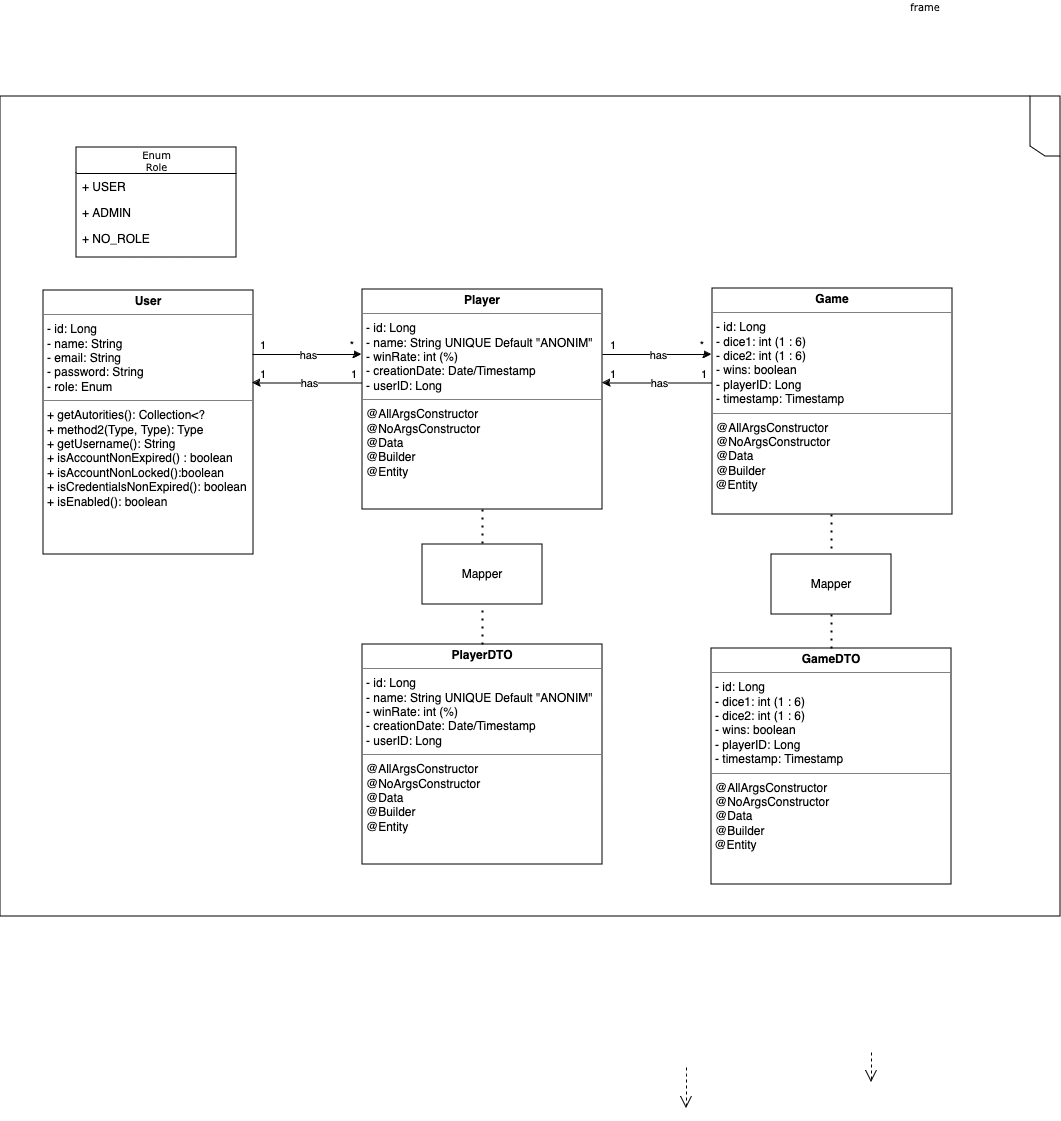

The diagram above was exported from draw.io. Its source (the exported page's mxGraphModel, read from the mxfile embedded in the PNG):
<mxGraphModel dx="1991" dy="1663" grid="1" gridSize="10" guides="1" tooltips="1" connect="1" arrows="1" fold="1" page="1" pageScale="1" pageWidth="850" pageHeight="1100" background="none" math="0" shadow="0">
  <root>
    <mxCell id="0" />
    <mxCell id="1" parent="0" />
    <mxCell id="17acba5748e5396b-1" value="frame" style="shape=umlFrame;whiteSpace=wrap;html=1;rounded=0;shadow=0;comic=0;labelBackgroundColor=none;strokeWidth=1;fontFamily=Verdana;fontSize=10;align=center;direction=south;" parent="1" vertex="1">
      <mxGeometry x="-141" y="-8" width="1060" height="820" as="geometry" />
    </mxCell>
    <mxCell id="17acba5748e5396b-30" value="&lt;div&gt;Enum&lt;/div&gt;&lt;div&gt;Role&lt;br&gt;&lt;/div&gt;" style="swimlane;html=1;fontStyle=0;childLayout=stackLayout;horizontal=1;startSize=26;fillColor=none;horizontalStack=0;resizeParent=1;resizeLast=0;collapsible=1;marginBottom=0;swimlaneFillColor=#ffffff;rounded=0;shadow=0;comic=0;labelBackgroundColor=none;strokeWidth=1;fontFamily=Verdana;fontSize=10;align=center;" parent="1" vertex="1">
      <mxGeometry x="-65" y="43" width="160" height="110" as="geometry" />
    </mxCell>
    <mxCell id="17acba5748e5396b-31" value="+ USER" style="text;html=1;strokeColor=none;fillColor=none;align=left;verticalAlign=top;spacingLeft=4;spacingRight=4;whiteSpace=wrap;overflow=hidden;rotatable=0;points=[[0,0.5],[1,0.5]];portConstraint=eastwest;" parent="17acba5748e5396b-30" vertex="1">
      <mxGeometry y="26" width="160" height="26" as="geometry" />
    </mxCell>
    <mxCell id="17acba5748e5396b-32" value="+ ADMIN" style="text;html=1;strokeColor=none;fillColor=none;align=left;verticalAlign=top;spacingLeft=4;spacingRight=4;whiteSpace=wrap;overflow=hidden;rotatable=0;points=[[0,0.5],[1,0.5]];portConstraint=eastwest;" parent="17acba5748e5396b-30" vertex="1">
      <mxGeometry y="52" width="160" height="26" as="geometry" />
    </mxCell>
    <mxCell id="17acba5748e5396b-33" value="+ NO_ROLE" style="text;html=1;strokeColor=none;fillColor=none;align=left;verticalAlign=top;spacingLeft=4;spacingRight=4;whiteSpace=wrap;overflow=hidden;rotatable=0;points=[[0,0.5],[1,0.5]];portConstraint=eastwest;" parent="17acba5748e5396b-30" vertex="1">
      <mxGeometry y="78" width="160" height="26" as="geometry" />
    </mxCell>
    <mxCell id="5d2195bd80daf111-39" style="edgeStyle=orthogonalEdgeStyle;rounded=0;html=1;dashed=1;labelBackgroundColor=none;startFill=0;endArrow=open;endFill=0;endSize=10;fontFamily=Verdana;fontSize=10;" parent="1" edge="1">
      <mxGeometry relative="1" as="geometry">
        <mxPoint x="730" y="948" as="sourcePoint" />
        <mxPoint x="730" y="978" as="targetPoint" />
      </mxGeometry>
    </mxCell>
    <mxCell id="5d2195bd80daf111-35" style="edgeStyle=orthogonalEdgeStyle;rounded=0;html=1;dashed=1;labelBackgroundColor=none;startFill=0;endArrow=open;endFill=0;endSize=10;fontFamily=Verdana;fontSize=10;" parent="1" edge="1">
      <mxGeometry relative="1" as="geometry">
        <Array as="points">
          <mxPoint x="545" y="970" />
          <mxPoint x="545" y="970" />
        </Array>
        <mxPoint x="545" y="963" as="sourcePoint" />
        <mxPoint x="545" y="1004" as="targetPoint" />
      </mxGeometry>
    </mxCell>
    <mxCell id="i-cAwwDMT1fsoZCBdtH3-5" value="&lt;p style=&quot;margin:0px;margin-top:4px;text-align:center;&quot;&gt;&lt;b&gt;User&lt;/b&gt;&lt;br&gt;&lt;b&gt;&lt;/b&gt;&lt;/p&gt;&lt;hr size=&quot;1&quot;&gt;&lt;p style=&quot;margin:0px;margin-left:4px;&quot;&gt;- id: Long&lt;br&gt;- name: String&lt;br&gt;&lt;/p&gt;&lt;p style=&quot;margin:0px;margin-left:4px;&quot;&gt;- email: String&lt;/p&gt;&lt;p style=&quot;margin:0px;margin-left:4px;&quot;&gt;- password: String&lt;/p&gt;&lt;p style=&quot;margin:0px;margin-left:4px;&quot;&gt;- role: Enum&lt;br&gt;&lt;/p&gt;&lt;hr size=&quot;1&quot;&gt;&lt;p style=&quot;margin:0px;margin-left:4px;&quot;&gt;+ getAutorities(): Collection&amp;lt;?&lt;br&gt;+ method2(Type, Type): Type&lt;/p&gt;&lt;p style=&quot;margin:0px;margin-left:4px;&quot;&gt;+ getUsername(): String&lt;/p&gt;&lt;p style=&quot;margin:0px;margin-left:4px;&quot;&gt;+ isAccountNonExpired() : boolean&lt;/p&gt;&lt;p style=&quot;margin:0px;margin-left:4px;&quot;&gt;+ isAccountNonLocked():boolean&lt;/p&gt;&lt;p style=&quot;margin:0px;margin-left:4px;&quot;&gt;+ isCredentialsNonExpired(): boolean&lt;/p&gt;&lt;p style=&quot;margin:0px;margin-left:4px;&quot;&gt;+ isEnabled(): boolean&lt;/p&gt;" style="verticalAlign=top;align=left;overflow=fill;fontSize=12;fontFamily=Helvetica;html=1;rounded=0;shadow=0;comic=0;labelBackgroundColor=none;strokeWidth=1" vertex="1" parent="1">
      <mxGeometry x="-98" y="186" width="210" height="264" as="geometry" />
    </mxCell>
    <mxCell id="i-cAwwDMT1fsoZCBdtH3-9" value="&lt;p style=&quot;margin:0px;margin-top:4px;text-align:center;&quot;&gt;&lt;b&gt;PlayerDTO&lt;/b&gt;&lt;br&gt;&lt;b&gt;&lt;/b&gt;&lt;/p&gt;&lt;hr size=&quot;1&quot;&gt;&lt;p style=&quot;margin:0px;margin-left:4px;&quot;&gt;- id: Long&lt;br&gt;- name: String UNIQUE Default &quot;ANONIM&quot;&lt;br&gt;&lt;/p&gt;&lt;p style=&quot;margin:0px;margin-left:4px;&quot;&gt;- winRate: int (%)&lt;br&gt;&lt;/p&gt;&lt;p style=&quot;margin:0px;margin-left:4px;&quot;&gt;- creationDate: Date/Timestamp&lt;br&gt;&lt;/p&gt;&lt;p style=&quot;margin:0px;margin-left:4px;&quot;&gt;- userID: Long&lt;br&gt;&lt;/p&gt;&lt;hr size=&quot;1&quot;&gt;&lt;p style=&quot;margin:0px;margin-left:4px;&quot;&gt;@AllArgsConstructor&lt;/p&gt;&lt;p style=&quot;margin:0px;margin-left:4px;&quot;&gt;@NoArgsConstructor&lt;/p&gt;&lt;p style=&quot;margin:0px;margin-left:4px;&quot;&gt;@Data&lt;/p&gt;&lt;p style=&quot;margin:0px;margin-left:4px;&quot;&gt;@Builder&lt;br&gt;&lt;/p&gt;&lt;p style=&quot;margin:0px;margin-left:4px;&quot;&gt;@Entity&lt;/p&gt;&lt;p style=&quot;margin:0px;margin-left:4px;&quot;&gt;&lt;/p&gt;" style="verticalAlign=top;align=left;overflow=fill;fontSize=12;fontFamily=Helvetica;html=1;rounded=0;shadow=0;comic=0;labelBackgroundColor=none;strokeWidth=1" vertex="1" parent="1">
      <mxGeometry x="221" y="540" width="240" height="220" as="geometry" />
    </mxCell>
    <mxCell id="i-cAwwDMT1fsoZCBdtH3-10" value="&lt;p style=&quot;margin:0px;margin-top:4px;text-align:center;&quot;&gt;&lt;b&gt;Game&lt;/b&gt;&lt;br&gt;&lt;/p&gt;&lt;hr size=&quot;1&quot;&gt;&lt;p style=&quot;margin:0px;margin-left:4px;&quot;&gt;- id: Long&lt;br&gt;- dice1: int (1 : 6)&lt;br&gt;&lt;/p&gt;&lt;p style=&quot;margin:0px;margin-left:4px;&quot;&gt;- dice2: int (1 : 6)&lt;br&gt;&lt;/p&gt;&lt;p style=&quot;margin:0px;margin-left:4px;&quot;&gt;- wins: boolean&lt;br&gt;&lt;/p&gt;&lt;p style=&quot;margin:0px;margin-left:4px;&quot;&gt;- playerID: Long&lt;/p&gt;&lt;p style=&quot;margin:0px;margin-left:4px;&quot;&gt;- timestamp: Timestamp&lt;br&gt;&lt;/p&gt;&lt;hr size=&quot;1&quot;&gt;&lt;p style=&quot;margin:0px;margin-left:4px;&quot;&gt;@AllArgsConstructor&lt;/p&gt;&lt;p style=&quot;margin:0px;margin-left:4px;&quot;&gt;@NoArgsConstructor&lt;/p&gt;&lt;p style=&quot;margin:0px;margin-left:4px;&quot;&gt;@Data&lt;/p&gt;&lt;p style=&quot;margin:0px;margin-left:4px;&quot;&gt;@Builder&lt;br&gt;&lt;/p&gt;&amp;nbsp;@Entity&lt;p style=&quot;margin:0px;margin-left:4px;&quot;&gt;&lt;/p&gt;&lt;p style=&quot;margin:0px;margin-left:4px;&quot;&gt;&lt;br&gt;&lt;/p&gt;" style="verticalAlign=top;align=left;overflow=fill;fontSize=12;fontFamily=Helvetica;html=1;rounded=0;shadow=0;comic=0;labelBackgroundColor=none;strokeWidth=1" vertex="1" parent="1">
      <mxGeometry x="571" y="184" width="240" height="226" as="geometry" />
    </mxCell>
    <mxCell id="i-cAwwDMT1fsoZCBdtH3-11" value="&lt;p style=&quot;margin:0px;margin-top:4px;text-align:center;&quot;&gt;&lt;b&gt;GameDTO&lt;/b&gt;&lt;br&gt;&lt;/p&gt;&lt;hr size=&quot;1&quot;&gt;&lt;p style=&quot;margin:0px;margin-left:4px;&quot;&gt;- id: Long&lt;br&gt;- dice1: int (1 : 6)&lt;br&gt;&lt;/p&gt;&lt;p style=&quot;margin:0px;margin-left:4px;&quot;&gt;- dice2: int (1 : 6)&lt;br&gt;&lt;/p&gt;&lt;p style=&quot;margin:0px;margin-left:4px;&quot;&gt;- wins: boolean&lt;br&gt;&lt;/p&gt;&lt;p style=&quot;margin:0px;margin-left:4px;&quot;&gt;- playerID: Long&lt;/p&gt;&lt;p style=&quot;margin:0px;margin-left:4px;&quot;&gt;- timestamp: Timestamp&lt;br&gt;&lt;/p&gt;&lt;hr size=&quot;1&quot;&gt;&lt;p style=&quot;margin:0px;margin-left:4px;&quot;&gt;@AllArgsConstructor&lt;/p&gt;&lt;p style=&quot;margin:0px;margin-left:4px;&quot;&gt;@NoArgsConstructor&lt;/p&gt;&lt;p style=&quot;margin:0px;margin-left:4px;&quot;&gt;@Data&lt;/p&gt;&lt;p style=&quot;margin:0px;margin-left:4px;&quot;&gt;@Builder&lt;br&gt;&lt;/p&gt;&amp;nbsp;@Entity" style="verticalAlign=top;align=left;overflow=fill;fontSize=12;fontFamily=Helvetica;html=1;rounded=0;shadow=0;comic=0;labelBackgroundColor=none;strokeWidth=1" vertex="1" parent="1">
      <mxGeometry x="570" y="544" width="240" height="236" as="geometry" />
    </mxCell>
    <mxCell id="i-cAwwDMT1fsoZCBdtH3-8" value="&lt;p style=&quot;margin:0px;margin-top:4px;text-align:center;&quot;&gt;&lt;b&gt;Player&lt;/b&gt;&lt;br&gt;&lt;b&gt;&lt;/b&gt;&lt;/p&gt;&lt;hr size=&quot;1&quot;&gt;&lt;p style=&quot;margin:0px;margin-left:4px;&quot;&gt;- id: Long&lt;br&gt;- name: String UNIQUE Default &quot;ANONIM&quot;&lt;br&gt;&lt;/p&gt;&lt;p style=&quot;margin:0px;margin-left:4px;&quot;&gt;- winRate: int (%)&lt;br&gt;&lt;/p&gt;&lt;p style=&quot;margin:0px;margin-left:4px;&quot;&gt;- creationDate: Date/Timestamp&lt;br&gt;&lt;/p&gt;&lt;p style=&quot;margin:0px;margin-left:4px;&quot;&gt;- userID: Long&lt;br&gt;&lt;/p&gt;&lt;hr size=&quot;1&quot;&gt;&lt;p style=&quot;margin:0px;margin-left:4px;&quot;&gt;@AllArgsConstructor&lt;/p&gt;&lt;p style=&quot;margin:0px;margin-left:4px;&quot;&gt;@NoArgsConstructor&lt;/p&gt;&lt;p style=&quot;margin:0px;margin-left:4px;&quot;&gt;@Data&lt;/p&gt;&lt;p style=&quot;margin:0px;margin-left:4px;&quot;&gt;@Builder&lt;br&gt;&lt;/p&gt;&lt;p style=&quot;margin:0px;margin-left:4px;&quot;&gt;@Entity&lt;br&gt;&lt;/p&gt;" style="verticalAlign=top;align=left;overflow=fill;fontSize=12;fontFamily=Helvetica;html=1;rounded=0;shadow=0;comic=0;labelBackgroundColor=none;strokeWidth=1" vertex="1" parent="1">
      <mxGeometry x="221" y="185" width="240" height="220" as="geometry" />
    </mxCell>
    <mxCell id="i-cAwwDMT1fsoZCBdtH3-15" value="" style="endArrow=classic;html=1;rounded=0;" edge="1" parent="1">
      <mxGeometry relative="1" as="geometry">
        <mxPoint x="111" y="250" as="sourcePoint" />
        <mxPoint x="220" y="250" as="targetPoint" />
      </mxGeometry>
    </mxCell>
    <mxCell id="i-cAwwDMT1fsoZCBdtH3-16" value="has" style="edgeLabel;resizable=0;html=1;;align=center;verticalAlign=middle;" connectable="0" vertex="1" parent="i-cAwwDMT1fsoZCBdtH3-15">
      <mxGeometry relative="1" as="geometry" />
    </mxCell>
    <mxCell id="i-cAwwDMT1fsoZCBdtH3-17" value="1" style="edgeLabel;resizable=0;html=1;;align=left;verticalAlign=bottom;" connectable="0" vertex="1" parent="i-cAwwDMT1fsoZCBdtH3-15">
      <mxGeometry x="-1" relative="1" as="geometry">
        <mxPoint x="6" as="offset" />
      </mxGeometry>
    </mxCell>
    <mxCell id="i-cAwwDMT1fsoZCBdtH3-18" value="*" style="edgeLabel;resizable=0;html=1;;align=right;verticalAlign=bottom;" connectable="0" vertex="1" parent="i-cAwwDMT1fsoZCBdtH3-15">
      <mxGeometry x="1" relative="1" as="geometry">
        <mxPoint x="-7" as="offset" />
      </mxGeometry>
    </mxCell>
    <mxCell id="i-cAwwDMT1fsoZCBdtH3-28" value="" style="endArrow=classic;html=1;rounded=0;" edge="1" parent="1">
      <mxGeometry relative="1" as="geometry">
        <mxPoint x="220" y="278.5" as="sourcePoint" />
        <mxPoint x="111" y="278.5" as="targetPoint" />
      </mxGeometry>
    </mxCell>
    <mxCell id="i-cAwwDMT1fsoZCBdtH3-29" value="has" style="edgeLabel;resizable=0;html=1;;align=center;verticalAlign=middle;" connectable="0" vertex="1" parent="i-cAwwDMT1fsoZCBdtH3-28">
      <mxGeometry relative="1" as="geometry">
        <mxPoint x="2" as="offset" />
      </mxGeometry>
    </mxCell>
    <mxCell id="i-cAwwDMT1fsoZCBdtH3-30" value="1" style="edgeLabel;resizable=0;html=1;;align=left;verticalAlign=bottom;" connectable="0" vertex="1" parent="i-cAwwDMT1fsoZCBdtH3-28">
      <mxGeometry x="-1" relative="1" as="geometry">
        <mxPoint x="-12" as="offset" />
      </mxGeometry>
    </mxCell>
    <mxCell id="i-cAwwDMT1fsoZCBdtH3-31" value="1" style="edgeLabel;resizable=0;html=1;;align=right;verticalAlign=bottom;" connectable="0" vertex="1" parent="i-cAwwDMT1fsoZCBdtH3-28">
      <mxGeometry x="1" relative="1" as="geometry">
        <mxPoint x="14" as="offset" />
      </mxGeometry>
    </mxCell>
    <mxCell id="i-cAwwDMT1fsoZCBdtH3-32" value="" style="endArrow=classic;html=1;rounded=0;" edge="1" parent="1">
      <mxGeometry relative="1" as="geometry">
        <mxPoint x="461" y="250" as="sourcePoint" />
        <mxPoint x="570" y="250" as="targetPoint" />
      </mxGeometry>
    </mxCell>
    <mxCell id="i-cAwwDMT1fsoZCBdtH3-33" value="has" style="edgeLabel;resizable=0;html=1;;align=center;verticalAlign=middle;" connectable="0" vertex="1" parent="i-cAwwDMT1fsoZCBdtH3-32">
      <mxGeometry relative="1" as="geometry" />
    </mxCell>
    <mxCell id="i-cAwwDMT1fsoZCBdtH3-34" value="1" style="edgeLabel;resizable=0;html=1;;align=left;verticalAlign=bottom;" connectable="0" vertex="1" parent="i-cAwwDMT1fsoZCBdtH3-32">
      <mxGeometry x="-1" relative="1" as="geometry">
        <mxPoint x="6" as="offset" />
      </mxGeometry>
    </mxCell>
    <mxCell id="i-cAwwDMT1fsoZCBdtH3-35" value="*" style="edgeLabel;resizable=0;html=1;;align=right;verticalAlign=bottom;" connectable="0" vertex="1" parent="i-cAwwDMT1fsoZCBdtH3-32">
      <mxGeometry x="1" relative="1" as="geometry">
        <mxPoint x="-7" as="offset" />
      </mxGeometry>
    </mxCell>
    <mxCell id="i-cAwwDMT1fsoZCBdtH3-36" value="" style="endArrow=classic;html=1;rounded=0;" edge="1" parent="1">
      <mxGeometry relative="1" as="geometry">
        <mxPoint x="570" y="278.5" as="sourcePoint" />
        <mxPoint x="461" y="278.5" as="targetPoint" />
      </mxGeometry>
    </mxCell>
    <mxCell id="i-cAwwDMT1fsoZCBdtH3-37" value="has" style="edgeLabel;resizable=0;html=1;;align=center;verticalAlign=middle;" connectable="0" vertex="1" parent="i-cAwwDMT1fsoZCBdtH3-36">
      <mxGeometry relative="1" as="geometry">
        <mxPoint x="2" as="offset" />
      </mxGeometry>
    </mxCell>
    <mxCell id="i-cAwwDMT1fsoZCBdtH3-38" value="1" style="edgeLabel;resizable=0;html=1;;align=left;verticalAlign=bottom;" connectable="0" vertex="1" parent="i-cAwwDMT1fsoZCBdtH3-36">
      <mxGeometry x="-1" relative="1" as="geometry">
        <mxPoint x="-12" as="offset" />
      </mxGeometry>
    </mxCell>
    <mxCell id="i-cAwwDMT1fsoZCBdtH3-39" value="1" style="edgeLabel;resizable=0;html=1;;align=right;verticalAlign=bottom;" connectable="0" vertex="1" parent="i-cAwwDMT1fsoZCBdtH3-36">
      <mxGeometry x="1" relative="1" as="geometry">
        <mxPoint x="14" as="offset" />
      </mxGeometry>
    </mxCell>
    <mxCell id="i-cAwwDMT1fsoZCBdtH3-40" value="Mapper" style="rounded=0;whiteSpace=wrap;html=1;" vertex="1" parent="1">
      <mxGeometry x="630" y="450" width="120" height="60" as="geometry" />
    </mxCell>
    <mxCell id="i-cAwwDMT1fsoZCBdtH3-42" value="Mapper" style="rounded=0;whiteSpace=wrap;html=1;" vertex="1" parent="1">
      <mxGeometry x="281" y="440" width="120" height="60" as="geometry" />
    </mxCell>
    <mxCell id="i-cAwwDMT1fsoZCBdtH3-43" value="" style="endArrow=none;dashed=1;html=1;dashPattern=1 3;strokeWidth=2;rounded=0;exitX=0.5;exitY=1;exitDx=0;exitDy=0;entryX=0.5;entryY=0;entryDx=0;entryDy=0;" edge="1" parent="1" source="i-cAwwDMT1fsoZCBdtH3-8" target="i-cAwwDMT1fsoZCBdtH3-42">
      <mxGeometry width="50" height="50" relative="1" as="geometry">
        <mxPoint x="320" y="470" as="sourcePoint" />
        <mxPoint x="370" y="420" as="targetPoint" />
      </mxGeometry>
    </mxCell>
    <mxCell id="i-cAwwDMT1fsoZCBdtH3-44" value="" style="endArrow=none;dashed=1;html=1;dashPattern=1 3;strokeWidth=2;rounded=0;exitX=0.5;exitY=0;exitDx=0;exitDy=0;entryX=0.5;entryY=1;entryDx=0;entryDy=0;" edge="1" parent="1" source="i-cAwwDMT1fsoZCBdtH3-9" target="i-cAwwDMT1fsoZCBdtH3-42">
      <mxGeometry width="50" height="50" relative="1" as="geometry">
        <mxPoint x="351" y="415" as="sourcePoint" />
        <mxPoint x="341" y="510" as="targetPoint" />
      </mxGeometry>
    </mxCell>
    <mxCell id="i-cAwwDMT1fsoZCBdtH3-46" value="" style="endArrow=none;dashed=1;html=1;dashPattern=1 3;strokeWidth=2;rounded=0;entryX=0.5;entryY=0;entryDx=0;entryDy=0;" edge="1" parent="1" target="i-cAwwDMT1fsoZCBdtH3-40">
      <mxGeometry width="50" height="50" relative="1" as="geometry">
        <mxPoint x="690" y="410" as="sourcePoint" />
        <mxPoint x="351" y="450" as="targetPoint" />
      </mxGeometry>
    </mxCell>
    <mxCell id="i-cAwwDMT1fsoZCBdtH3-47" value="" style="endArrow=none;dashed=1;html=1;dashPattern=1 3;strokeWidth=2;rounded=0;exitX=0.5;exitY=0;exitDx=0;exitDy=0;entryX=0.5;entryY=1;entryDx=0;entryDy=0;" edge="1" parent="1" source="i-cAwwDMT1fsoZCBdtH3-11" target="i-cAwwDMT1fsoZCBdtH3-40">
      <mxGeometry width="50" height="50" relative="1" as="geometry">
        <mxPoint x="701" y="384" as="sourcePoint" />
        <mxPoint x="701" y="419" as="targetPoint" />
      </mxGeometry>
    </mxCell>
  </root>
</mxGraphModel>